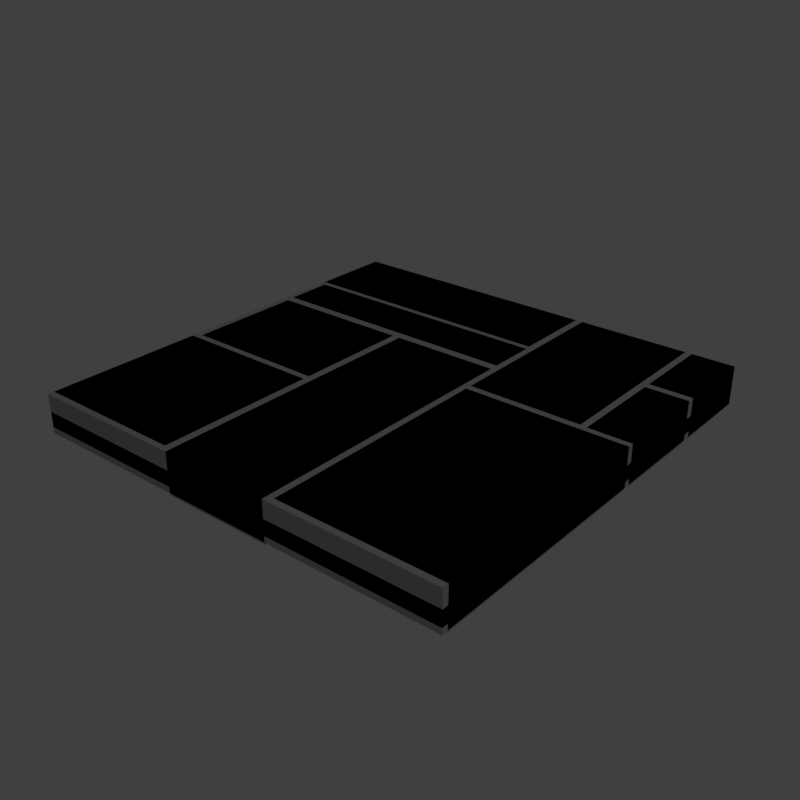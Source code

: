 # Source: stoneFloorCleanTiles0.blend  (saved by Blender 2.79.0; exported with 4.5.12 LTS)
import bpy
from mathutils import Matrix  # noqa: F401  (used for matrix-valued properties, if any)

bpy.ops.wm.read_factory_settings(use_empty=True)
scene = bpy.context.scene
scene.name = 'Scene'

# ---- collections
col_collection_1 = bpy.data.collections.new('Collection 1'); scene.collection.children.link(col_collection_1)

# ---- materials (node trees are filled in below, after node groups)
mat_stonefloorcleantile = bpy.data.materials.new('stoneFloorCleanTile')
mat_stonefloorcleantile.alpha_threshold = 0.0
mat_stonefloorcleantile.use_transparent_shadow = False
mat_stonefloorcleantile.diffuse_color = (0.4803, 0.4803, 0.4803, 1.0)
mat_stonefloorcleantile.roughness = 0.5

# ---- material node trees

# ---- world
world_world = bpy.data.worlds.new('World'); scene.world = world_world
world_world.color = (0.05088, 0.05088, 0.05088)
world_world.use_sun_shadow = False
world_world.sun_shadow_jitter_overblur = 0.0
world_world.cycles.sampling_method = 'MANUAL'

# ---- lights
light_lamp = bpy.data.lights.new('Lamp', 'POINT')
light_lamp.transmission_factor = 0.0
light_lamp.cutoff_distance = 30.0
light_lamp.energy = 100.0
light_lamp.shadow_buffer_clip_start = 1.001
light_lamp.shadow_soft_size = 0.1
light_lamp.shadow_maximum_resolution = 0.006
light_lamp.use_absolute_resolution = True

# ---- meshes
me_cube_001 = bpy.data.meshes.new('Cube.001')
me_cube_001.from_pydata([(-0.5, -0.5, -0.03901), (-0.5, -0.5, 0.05), (-0.5, 0.5, -0.03901), (-0.5, 0.5, 0.05), (0.5, -0.5, -0.03901), (0.5, -0.5, 0.05), (0.5, 0.5, -0.03901), (0.5, 0.5, 0.05)], [], [(0, 1, 3, 2), (2, 3, 7, 6), (6, 7, 5, 4), (4, 5, 1, 0), (7, 3, 1, 5)])
_uv = me_cube_001.uv_layers.new(name='UVMap')
_uv.uv.foreach_set('vector', [-0.04443, 0.0, 0.0, 0.0, 0.0, 0.5, -0.04443, 0.5, 0.0, 0.5444, 0.0, 0.5, 0.5, 0.5, 0.5, 0.5444, 0.5444, 0.5, 0.5, 0.5, 0.5, 0.0, 0.5444, 0.0, 0.5, -0.04443, 0.5, 0.0, 0.0, 0.0, 0.0, -0.04443, 0.5, 0.5, 0.0, 0.5, 0.0, 0.0, 0.5, 0.0])
me_cube_001.materials.append(mat_stonefloorcleantile)
me_cube_001.use_remesh_preserve_volume = False
me_cube_001.use_remesh_preserve_attributes = False
me_cube_001.use_mirror_vertex_groups = False
me_cube_001.update()
me_cube = bpy.data.meshes.new('Cube')
me_cube.from_pydata([(-0.5, -0.5, -0.02546), (-0.5, -0.5, 0.01), (0.1279, 0.0703, -0.04289), (0.3868, 0.0703, -0.04289), (0.4019, 0.3089, -0.04289), (-0.4884, 0.1825, -0.04289), (-0.4884, 0.2941, -0.04289), (0.1131, 0.1825, -0.04289), (0.1131, 0.2941, -0.04289), (0.4019, 0.06828, -0.04289), (0.4019, 0.2928, -0.04289), (-0.5, -0.4865, -0.04289), (-0.5, -0.1227, -0.04289), (-0.1553, -0.4865, -0.04289), (-0.1553, -0.1227, -0.04289), (-0.138, -0.5, -0.04289), (-0.138, 0.1627, -0.04289), (0.1131, -0.5, -0.04289), (0.1131, 0.1627, -0.04289), (0.1279, -0.486, -0.04289), (0.1279, 0.05503, -0.04289), (0.1279, 0.0703, 0.05), (0.3868, 0.0703, 0.05), (0.4019, 0.3089, 0.05), (-0.4884, 0.1825, 0.05), (-0.4884, 0.2941, 0.05), (0.1131, 0.1825, 0.05), (0.1131, 0.2941, 0.05), (0.4019, 0.06828, 0.05), (0.4019, 0.2928, 0.05), (-0.5, -0.4865, 0.05), (-0.5, -0.1227, 0.05), (-0.1553, -0.4865, 0.05), (-0.1553, -0.1227, 0.05), (-0.138, -0.5, 0.05), (-0.138, 0.1627, 0.05), (0.1131, -0.5, 0.05), (0.1131, 0.1627, 0.05), (0.1279, -0.486, 0.05), (0.1279, 0.05503, 0.05), (-0.4853, -0.1081, -0.04289), (-0.4853, 0.1627, -0.04289), (-0.1553, -0.1081, -0.04289), (-0.1553, 0.1627, -0.04289), (-0.4853, -0.1081, 0.05), (-0.4853, 0.1627, 0.05), (-0.1553, -0.1081, 0.05), (-0.1553, 0.1627, 0.05), (-0.5, 0.3067, -0.04289), (0.1112, 0.3067, -0.04289), (-0.5, 0.3067, 0.05), (0.1112, 0.3067, 0.05), (0.4019, 0.5, -0.04289), (0.5, 0.05503, 0.05), (0.5, -0.5, -0.02546), (0.5, 0.2928, 0.05), (0.5, 0.5, 0.01), (0.5, 0.2928, -0.04289), (0.4019, 0.5, 0.05), (0.5, 0.05503, -0.04289), (0.3868, 0.5, 0.05), (0.5, -0.486, 0.05), (0.5, -0.5, 0.01), (0.5, 0.3089, -0.04289), (0.5, 0.06828, 0.05), (-0.5, 0.5, 0.01), (0.5, 0.06828, -0.04289), (-0.5, 0.5, 0.05), (0.1112, 0.5, 0.05), (0.5, -0.486, -0.04289), (-0.5, 0.5, -0.04289), (0.1279, 0.5, -0.04289), (0.3868, 0.5, -0.04289), (0.5, 0.3089, 0.05), (0.1112, 0.5, -0.04289), (0.5, 0.5, -0.02546), (0.1279, 0.5, 0.05), (0.5, 0.5, -0.03831), (0.5, 0.5, 0.05), (-0.5, 0.5, -0.02546)], [], [(62, 56, 65, 1), (3, 22, 21, 2), (2, 21, 76, 71), (4, 23, 58, 52), (7, 26, 24, 5), (8, 27, 26, 7), (5, 24, 25, 6), (6, 25, 27, 8), (9, 28, 29, 10), (10, 29, 55, 57), (13, 32, 30, 11), (14, 33, 32, 13), (17, 36, 34, 15), (11, 30, 31, 12), (12, 31, 33, 14), (18, 37, 36, 17), (15, 34, 35, 16), (16, 35, 37, 18), (19, 38, 39, 20), (20, 39, 53, 59), (27, 25, 24, 26), (29, 28, 64, 55), (33, 31, 30, 32), (35, 34, 36, 37), (39, 38, 61, 53), (44, 40, 42, 46), (41, 45, 47, 43), (41, 40, 44, 45), (43, 47, 46, 42), (44, 46, 47, 45), (1, 65, 79, 0), (67, 68, 74, 70), (50, 48, 49, 51), (52, 58, 78, 77), (63, 77, 78, 73), (64, 66, 57, 55), (50, 51, 68, 67), (72, 60, 22, 3), (60, 76, 21, 22), (53, 61, 69, 59), (54, 75, 56, 62), (74, 68, 51, 49), (67, 70, 48, 50), (69, 61, 38, 19), (63, 73, 23, 4), (73, 78, 58, 23), (75, 79, 65, 56), (54, 62, 1, 0), (66, 64, 28, 9), (72, 71, 76, 60)])
_uv = me_cube.uv_layers.new(name='UVMap')
_uv.uv.foreach_set('vector', [0.1802, 0.3335, 0.1802, 0.3394, 0.1743, 0.3394, 0.1743, 0.3335, 0.4009, 0.4355, 0.4277, 0.4692, 0.3281, 0.4707, 0.3569, 0.4424, 0.3569, 0.4424, 0.3281, 0.4707, 0.3281, 0.3506, 0.3516, 0.374, 0.4883, 0.4468, 0.5083, 0.4731, 0.5103, 0.4814, 0.4883, 0.5161, 0.2378, 0.3467, 0.207, 0.3604, 0.1514, 0.3638, 0.1284, 0.3467, 0.231, 0.3906, 0.208, 0.3735, 0.207, 0.3604, 0.2378, 0.3467, 0.1284, 0.3467, 0.1514, 0.3638, 0.1523, 0.377, 0.1216, 0.3906, 0.1216, 0.3906, 0.1523, 0.377, 0.208, 0.3735, 0.231, 0.3906, 0.4683, 0.3037, 0.4854, 0.3335, 0.4878, 0.3477, 0.4683, 0.3716, 0.4683, 0.3716, 0.4878, 0.3477, 0.4951, 0.3457, 0.5122, 0.3755, 0.03369, 0.04932, 0.05664, 0.07861, 0.05615, 0.1343, 0.02344, 0.1582, 0.1475, 0.04932, 0.1147, 0.07324, 0.05664, 0.07861, 0.03369, 0.04932, 0.1973, 0.2695, 0.2241, 0.2417, 0.2715, 0.2354, 0.2939, 0.27, 0.02344, 0.1582, 0.05615, 0.1343, 0.1143, 0.1289, 0.1372, 0.1582, 0.1372, 0.1582, 0.1143, 0.1289, 0.1147, 0.07324, 0.1475, 0.04932, 0.1973, 0.1016, 0.2197, 0.1357, 0.2241, 0.2417, 0.1973, 0.2695, 0.2939, 0.27, 0.2715, 0.2354, 0.2671, 0.1299, 0.2939, 0.1021, 0.2939, 0.1021, 0.2671, 0.1299, 0.2197, 0.1357, 0.1973, 0.1016, 0.3911, 0.2456, 0.4316, 0.2114, 0.5498, 0.1938, 0.5884, 0.2295, 0.5884, 0.2295, 0.5498, 0.1938, 0.541, 0.106, 0.5884, 0.05273, 0.3032, 0.3965, 0.008789, 0.3965, 0.008789, 0.3418, 0.3032, 0.3418, 0.4517, 0.395, 0.4517, 0.2852, 0.4995, 0.2852, 0.4995, 0.395, 0.1704, 0.1865, 0.001953, 0.1865, 0.001953, 0.008789, 0.1704, 0.008789, 0.1821, 0.3276, 0.1821, 0.003418, 0.3052, 0.003418, 0.3052, 0.3276, 0.3159, 0.2744, 0.3159, 0.009766, 0.498, 0.009766, 0.498, 0.2744, 0.05664, 0.3047, 0.0791, 0.2822, 0.1284, 0.2764, 0.1519, 0.3047, 0.08203, 0.2412, 0.0459, 0.2095, 0.1631, 0.2095, 0.1284, 0.2358, 0.08203, 0.2412, 0.0791, 0.2822, 0.05664, 0.3047, 0.0459, 0.2095, 0.1284, 0.2358, 0.1631, 0.2095, 0.1519, 0.3047, 0.1284, 0.2764, 0.009277, 0.1973, 0.1704, 0.1973, 0.1704, 0.3301, 0.009277, 0.3301, 0.1743, 0.3335, 0.1743, 0.3335, 0.1743, 0.3335, 0.1743, 0.3335, 0.09668, 0.4321, 0.2007, 0.4321, 0.1714, 0.4512, 0.1123, 0.4468, 0.09033, 0.4805, 0.1133, 0.4688, 0.1724, 0.4736, 0.1919, 0.4941, 0.4883, 0.5161, 0.5103, 0.4814, 0.5146, 0.4805, 0.5498, 0.5137, 0.5278, 0.4478, 0.5498, 0.5137, 0.5146, 0.4805, 0.5137, 0.4722, 0.4927, 0.332, 0.5122, 0.3076, 0.5122, 0.3755, 0.4951, 0.3457, 0.003418, 0.4043, 0.3022, 0.4043, 0.3022, 0.499, 0.003418, 0.499, 0.3965, 0.3716, 0.4292, 0.3267, 0.4277, 0.4692, 0.4009, 0.4355, 0.4419, 0.4976, 0.3154, 0.4976, 0.3154, 0.2876, 0.4419, 0.2876, 0.541, 0.106, 0.4238, 0.123, 0.3911, 0.09766, 0.5884, 0.05273, 0.1802, 0.3335, 0.1802, 0.3335, 0.1802, 0.3335, 0.1802, 0.3335, 0.1714, 0.4512, 0.2007, 0.4321, 0.1919, 0.4941, 0.1724, 0.4736, 0.09668, 0.4321, 0.1123, 0.4468, 0.1133, 0.4688, 0.09033, 0.4805, 0.3911, 0.09766, 0.4238, 0.123, 0.4316, 0.2114, 0.3911, 0.2456, 0.5278, 0.4478, 0.5137, 0.4722, 0.5083, 0.4731, 0.4883, 0.4468, 0.4995, 0.4053, 0.4995, 0.499, 0.4517, 0.499, 0.4517, 0.4053, 0.1802, 0.3335, 0.1743, 0.3335, 0.1743, 0.3335, 0.1802, 0.3335, 0.1802, 0.3335, 0.1802, 0.3335, 0.1743, 0.3335, 0.1743, 0.3335, 0.5122, 0.3076, 0.4927, 0.332, 0.4854, 0.3335, 0.4683, 0.3037, 0.3965, 0.3716, 0.3516, 0.374, 0.3281, 0.3506, 0.4292, 0.3267])
_ca = me_cube.color_attributes.new('Col', 'BYTE_COLOR', 'CORNER')
_ca.data.foreach_set('color', [0.05127, 0.05127, 0.05127, 1.0, 0.05127, 0.05127, 0.05127, 1.0, 0.05127, 0.05127, 0.05127, 1.0, 0.05127, 0.05127, 0.05127, 1.0, 0.402, 0.402, 0.402, 1.0, 0.402, 0.402, 0.402, 1.0, 0.402, 0.402, 0.402, 1.0, 0.402, 0.402, 0.402, 1.0, 0.402, 0.402, 0.402, 1.0, 0.402, 0.402, 0.402, 1.0, 0.402, 0.402, 0.402, 1.0, 0.402, 0.402, 0.402, 1.0, 0.2051, 0.2051, 0.2051, 1.0, 0.2051, 0.2051, 0.2051, 1.0, 0.2051, 0.2051, 0.2051, 1.0, 0.2051, 0.2051, 0.2051, 1.0, 0.5333, 0.5333, 0.5333, 1.0, 0.5333, 0.5333, 0.5333, 1.0, 0.5333, 0.5333, 0.5333, 1.0, 0.5333, 0.5333, 0.5333, 1.0, 0.5333, 0.5333, 0.5333, 1.0, 0.5333, 0.5333, 0.5333, 1.0, 0.5333, 0.5333, 0.5333, 1.0, 0.5333, 0.5333, 0.5333, 1.0, 0.5333, 0.5333, 0.5333, 1.0, 0.5333, 0.5333, 0.5333, 1.0, 0.5333, 0.5333, 0.5333, 1.0, 0.5333, 0.5333, 0.5333, 1.0, 0.5333, 0.5333, 0.5333, 1.0, 0.5333, 0.5333, 0.5333, 1.0, 0.5333, 0.5333, 0.5333, 1.0, 0.5333, 0.5333, 0.5333, 1.0, 0.3278, 0.3278, 0.3278, 1.0, 0.3278, 0.3278, 0.3278, 1.0, 0.3278, 0.3278, 0.3278, 1.0, 0.3278, 0.3278, 0.3278, 1.0, 0.3278, 0.3278, 0.3278, 1.0, 0.3278, 0.3278, 0.3278, 1.0, 0.3278, 0.3278, 0.3278, 1.0, 0.3278, 0.3278, 0.3278, 1.0, 0.3095, 0.3095, 0.3095, 1.0, 0.3095, 0.3095, 0.3095, 1.0, 0.3095, 0.3095, 0.3095, 1.0, 0.3095, 0.3095, 0.3095, 1.0, 0.3095, 0.3095, 0.3095, 1.0, 0.3095, 0.3095, 0.3095, 1.0, 0.3095, 0.3095, 0.3095, 1.0, 0.3095, 0.3095, 0.3095, 1.0, 0.2705, 0.2705, 0.2705, 1.0, 0.2705, 0.2705, 0.2705, 1.0, 0.2705, 0.2705, 0.2705, 1.0, 0.2705, 0.2705, 0.2705, 1.0, 0.3095, 0.3095, 0.3095, 1.0, 0.3095, 0.3095, 0.3095, 1.0, 0.3095, 0.3095, 0.3095, 1.0, 0.3095, 0.3095, 0.3095, 1.0, 0.3095, 0.3095, 0.3095, 1.0, 0.3095, 0.3095, 0.3095, 1.0, 0.3095, 0.3095, 0.3095, 1.0, 0.3095, 0.3095, 0.3095, 1.0, 0.2705, 0.2705, 0.2705, 1.0, 0.2705, 0.2705, 0.2705, 1.0, 0.2705, 0.2705, 0.2705, 1.0, 0.2705, 0.2705, 0.2705, 1.0, 0.2705, 0.2705, 0.2705, 1.0, 0.2705, 0.2705, 0.2705, 1.0, 0.2705, 0.2705, 0.2705, 1.0, 0.2705, 0.2705, 0.2705, 1.0, 0.2705, 0.2705, 0.2705, 1.0, 0.2705, 0.2705, 0.2705, 1.0, 0.2705, 0.2705, 0.2705, 1.0, 0.2705, 0.2705, 0.2705, 1.0, 0.4735, 0.4735, 0.4735, 1.0, 0.4735, 0.4735, 0.4735, 1.0, 0.4735, 0.4735, 0.4735, 1.0, 0.4735, 0.4735, 0.4735, 1.0, 0.4735, 0.4735, 0.4735, 1.0, 0.4735, 0.4735, 0.4735, 1.0, 0.4735, 0.4735, 0.4735, 1.0, 0.4735, 0.4735, 0.4735, 1.0, 0.5333, 0.5333, 0.5333, 1.0, 0.5333, 0.5333, 0.5333, 1.0, 0.5333, 0.5333, 0.5333, 1.0, 0.5333, 0.5333, 0.5333, 1.0, 0.3278, 0.3278, 0.3278, 1.0, 0.3278, 0.3278, 0.3278, 1.0, 0.3278, 0.3278, 0.3278, 1.0, 0.3278, 0.3278, 0.3278, 1.0, 0.3095, 0.3095, 0.3095, 1.0, 0.3095, 0.3095, 0.3095, 1.0, 0.3095, 0.3095, 0.3095, 1.0, 0.3095, 0.3095, 0.3095, 1.0, 0.2705, 0.2705, 0.2705, 1.0, 0.2705, 0.2705, 0.2705, 1.0, 0.2705, 0.2705, 0.2705, 1.0, 0.2705, 0.2705, 0.2705, 1.0, 0.4735, 0.4735, 0.4735, 1.0, 0.4735, 0.4735, 0.4735, 1.0, 0.4735, 0.4735, 0.4735, 1.0, 0.4735, 0.4735, 0.4735, 1.0, 0.3095, 0.3095, 0.3095, 1.0, 0.3095, 0.3095, 0.3095, 1.0, 0.3095, 0.3095, 0.3095, 1.0, 0.3095, 0.3095, 0.3095, 1.0, 0.3095, 0.3095, 0.3095, 1.0, 0.3095, 0.3095, 0.3095, 1.0, 0.3095, 0.3095, 0.3095, 1.0, 0.3095, 0.3095, 0.3095, 1.0, 0.3095, 0.3095, 0.3095, 1.0, 0.3095, 0.3095, 0.3095, 1.0, 0.3095, 0.3095, 0.3095, 1.0, 0.3095, 0.3095, 0.3095, 1.0, 0.3095, 0.3095, 0.3095, 1.0, 0.3095, 0.3095, 0.3095, 1.0, 0.3095, 0.3095, 0.3095, 1.0, 0.3095, 0.3095, 0.3095, 1.0, 0.3095, 0.3095, 0.3095, 1.0, 0.3095, 0.3095, 0.3095, 1.0, 0.3095, 0.3095, 0.3095, 1.0, 0.3095, 0.3095, 0.3095, 1.0, 0.05127, 0.05127, 0.05127, 1.0, 0.05127, 0.05127, 0.05127, 1.0, 0.05127, 0.05127, 0.05127, 1.0, 0.05127, 0.05127, 0.05127, 1.0, 0.3095, 0.3095, 0.3095, 1.0, 0.3095, 0.3095, 0.3095, 1.0, 0.3095, 0.3095, 0.3095, 1.0, 0.3095, 0.3095, 0.3095, 1.0, 0.3095, 0.3095, 0.3095, 1.0, 0.3095, 0.3095, 0.3095, 1.0, 0.3095, 0.3095, 0.3095, 1.0, 0.3095, 0.3095, 0.3095, 1.0, 0.2051, 0.2051, 0.2051, 1.0, 0.2051, 0.2051, 0.2051, 1.0, 0.2051, 0.2051, 0.2051, 1.0, 0.2159, 0.2159, 0.2159, 1.0, 0.2086, 0.2086, 0.2086, 1.0, 0.2159, 0.2159, 0.2159, 1.0, 0.2051, 0.2051, 0.2051, 1.0, 0.2051, 0.2051, 0.2051, 1.0, 0.3278, 0.3278, 0.3278, 1.0, 0.3278, 0.3278, 0.3278, 1.0, 0.3278, 0.3278, 0.3278, 1.0, 0.3278, 0.3278, 0.3278, 1.0, 0.3095, 0.3095, 0.3095, 1.0, 0.3095, 0.3095, 0.3095, 1.0, 0.3095, 0.3095, 0.3095, 1.0, 0.3095, 0.3095, 0.3095, 1.0, 0.402, 0.402, 0.402, 1.0, 0.402, 0.402, 0.402, 1.0, 0.402, 0.402, 0.402, 1.0, 0.402, 0.402, 0.402, 1.0, 0.402, 0.402, 0.402, 1.0, 0.402, 0.402, 0.402, 1.0, 0.402, 0.402, 0.402, 1.0, 0.402, 0.402, 0.402, 1.0, 0.4735, 0.4735, 0.4735, 1.0, 0.4735, 0.4735, 0.4735, 1.0, 0.4735, 0.4735, 0.4735, 1.0, 0.4735, 0.4735, 0.4735, 1.0, 0.05127, 0.05127, 0.05127, 1.0, 0.05127, 0.05127, 0.05127, 1.0, 0.05127, 0.05127, 0.05127, 1.0, 0.05127, 0.05127, 0.05127, 1.0, 0.3095, 0.3095, 0.3095, 1.0, 0.3095, 0.3095, 0.3095, 1.0, 0.3095, 0.3095, 0.3095, 1.0, 0.3095, 0.3095, 0.3095, 1.0, 0.3095, 0.3095, 0.3095, 1.0, 0.3095, 0.3095, 0.3095, 1.0, 0.3095, 0.3095, 0.3095, 1.0, 0.3095, 0.3095, 0.3095, 1.0, 0.4735, 0.4735, 0.4735, 1.0, 0.4735, 0.4735, 0.4735, 1.0, 0.4735, 0.4735, 0.4735, 1.0, 0.4735, 0.4735, 0.4735, 1.0, 0.2051, 0.2051, 0.2051, 1.0, 0.2051, 0.2051, 0.2051, 1.0, 0.2051, 0.2051, 0.2051, 1.0, 0.2051, 0.2051, 0.2051, 1.0, 0.2051, 0.2051, 0.2051, 1.0, 0.2051, 0.2051, 0.2051, 1.0, 0.2051, 0.2051, 0.2051, 1.0, 0.2051, 0.2051, 0.2051, 1.0, 0.05127, 0.05127, 0.05127, 1.0, 0.05127, 0.05127, 0.05127, 1.0, 0.05127, 0.05127, 0.05127, 1.0, 0.05127, 0.05127, 0.05127, 1.0, 0.05127, 0.05127, 0.05127, 1.0, 0.05127, 0.05127, 0.05127, 1.0, 0.05127, 0.05127, 0.05127, 1.0, 0.05127, 0.05127, 0.05127, 1.0, 0.3278, 0.3278, 0.3278, 1.0, 0.3278, 0.3278, 0.3278, 1.0, 0.3278, 0.3278, 0.3278, 1.0, 0.3278, 0.3278, 0.3278, 1.0, 0.402, 0.402, 0.402, 1.0, 0.402, 0.402, 0.402, 1.0, 0.402, 0.402, 0.402, 1.0, 0.402, 0.402, 0.402, 1.0])
me_cube.materials.append(mat_stonefloorcleantile)
me_cube.use_remesh_preserve_volume = False
me_cube.use_remesh_preserve_attributes = False
me_cube.use_mirror_vertex_groups = False
me_cube.use_paint_bone_selection = False
me_cube.use_paint_mask = True
me_cube.update()

# ---- objects
ob_stonefloorcleantile0_lod1 = bpy.data.objects.new('stoneFloorCleanTile0_LOD1', me_cube_001)
ob_stonefloorcleantile0_lod0 = bpy.data.objects.new('stoneFloorCleanTile0_LOD0', me_cube)
ob_lamp = bpy.data.objects.new('Lamp', light_lamp)

# ---- transforms, parenting, visibility, modifiers, constraints
ob_stonefloorcleantile0_lod1.location = (0.0, 0.0, 0.0)
ob_stonefloorcleantile0_lod1.hide_viewport = True
ob_stonefloorcleantile0_lod1.lineart.crease_threshold = 0.0
ob_stonefloorcleantile0_lod0.location = (0.0, 0.0, 0.0)
ob_stonefloorcleantile0_lod0.lineart.crease_threshold = 0.0
ob_lamp.location = (4.076, 1.005, 5.904)
ob_lamp.rotation_euler = (0.6503, 0.05522, 1.866)
ob_lamp.lock_rotations_4d = False
ob_lamp.empty_display_type = 'ARROWS'
ob_lamp.color = (0.0, 0.0, 0.0, 0.0)
ob_lamp.lineart.crease_threshold = 0.0

# ---- collection membership
col_collection_1.objects.link(ob_stonefloorcleantile0_lod1)
col_collection_1.objects.link(ob_stonefloorcleantile0_lod0)
col_collection_1.objects.link(ob_lamp)

# ---- scene / render settings (as saved in the file)
scene.frame_start = 1; scene.frame_end = 250; scene.frame_set(7)
scene.render.engine = 'BLENDER_EEVEE_NEXT'
scene.render.resolution_x = 2048
scene.render.resolution_y = 2048
scene.render.dither_intensity = 0.0
scene.render.use_bake_selected_to_active = True
scene.cycles.use_denoising = False
scene.cycles.samples = 128
scene.cycles.sampling_pattern = 'TABULATED_SOBOL'
scene.cycles.use_adaptive_sampling = False
scene.cycles.use_light_tree = False
scene.cycles.blur_glossy = 0.0
scene.cycles.sample_clamp_indirect = 0.0
scene.view_settings.view_transform = 'Standard'
bpy.context.view_layer.update()

# ---- added for rendering (the .blend has no active camera): camera
cam_auto = bpy.data.cameras.new('AutoCamera')
cam_auto.lens = 50.0
cam_auto.sensor_width = 36.0
cam_auto.clip_end = 1000.0
ob_auto_camera = bpy.data.objects.new('AutoCamera', cam_auto)
scene.collection.objects.link(ob_auto_camera)
ob_auto_camera.location = (1.31128, -1.57354, 1.05258)
ob_auto_camera.rotation_euler = (1.09748, -7.21219e-08, 0.694738)
scene.camera = ob_auto_camera
bpy.context.view_layer.update()
